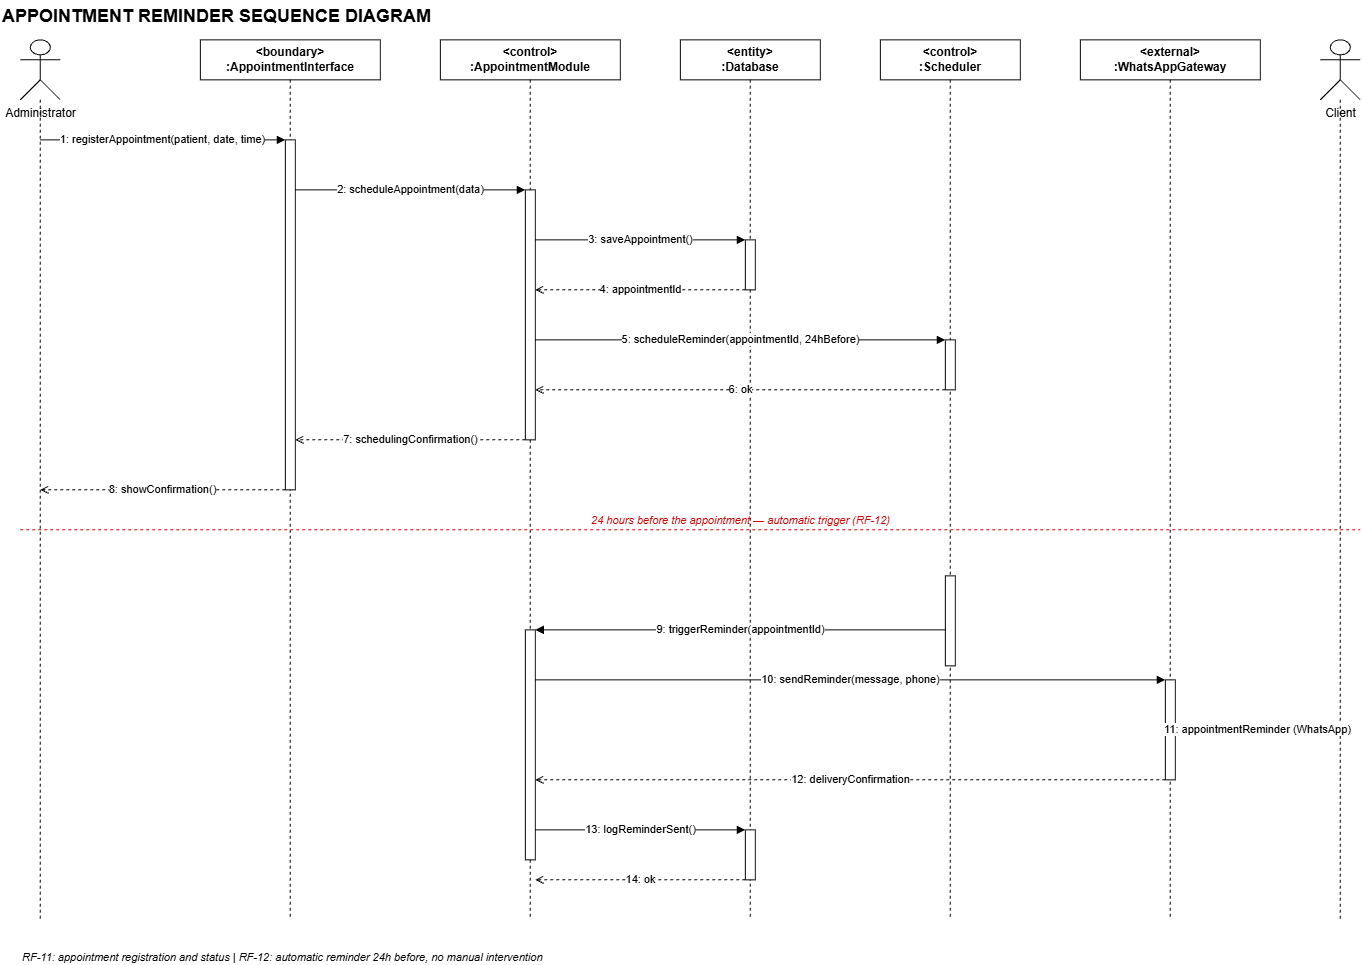

The diagram above was exported from draw.io. Its source (the exported page's mxGraphModel, read from the mxfile embedded in the PNG):
<mxGraphModel dx="1664" dy="874" grid="1" gridSize="10" guides="1" tooltips="1" connect="1" arrows="1" fold="1" page="1" pageScale="1" pageWidth="1600" pageHeight="980" math="0" shadow="0">
  <root>
    <mxCell id="0" />
    <mxCell id="1" parent="0" />
    <mxCell id="title" parent="1" style="text;html=1;fontSize=18;fontStyle=1;align=left;" value="APPOINTMENT REMINDER SEQUENCE DIAGRAM" vertex="1">
      <mxGeometry height="30" width="600" x="120" as="geometry" />
    </mxCell>
    <mxCell id="actorAdmin" parent="1" style="shape=umlActor;verticalLabelPosition=bottom;verticalAlign=top;html=1;outlineConnect=0;" value="Administrator" vertex="1">
      <mxGeometry height="60" width="40" x="140" y="40" as="geometry" />
    </mxCell>
    <mxCell id="actorClient" parent="1" style="shape=umlActor;verticalLabelPosition=bottom;verticalAlign=top;html=1;outlineConnect=0;" value="Client" vertex="1">
      <mxGeometry height="60" width="40" x="1440" y="40" as="geometry" />
    </mxCell>
    <mxCell id="hInterface" parent="1" style="rounded=0;whiteSpace=wrap;html=1;fontStyle=1;align=center;verticalAlign=middle;" value="&amp;lt;boundary&amp;gt;&lt;br&gt;:AppointmentInterface" vertex="1">
      <mxGeometry height="40" width="180" x="320" y="40" as="geometry" />
    </mxCell>
    <mxCell id="hModule" parent="1" style="rounded=0;whiteSpace=wrap;html=1;fontStyle=1;align=center;verticalAlign=middle;" value="&amp;lt;control&amp;gt;&lt;br&gt;:AppointmentModule" vertex="1">
      <mxGeometry height="40" width="180" x="560" y="40" as="geometry" />
    </mxCell>
    <mxCell id="hDB" parent="1" style="rounded=0;whiteSpace=wrap;html=1;fontStyle=1;align=center;verticalAlign=middle;" value="&amp;lt;entity&amp;gt;&lt;br&gt;:Database" vertex="1">
      <mxGeometry height="40" width="140" x="800" y="40" as="geometry" />
    </mxCell>
    <mxCell id="hScheduler" parent="1" style="rounded=0;whiteSpace=wrap;html=1;fontStyle=1;align=center;verticalAlign=middle;" value="&amp;lt;control&amp;gt;&lt;br&gt;:Scheduler" vertex="1">
      <mxGeometry height="40" width="140" x="1000" y="40" as="geometry" />
    </mxCell>
    <mxCell id="hGateway" parent="1" style="rounded=0;whiteSpace=wrap;html=1;fontStyle=1;align=center;verticalAlign=middle;" value="&amp;lt;external&amp;gt;&lt;br&gt;:WhatsAppGateway" vertex="1">
      <mxGeometry height="40" width="180" x="1200" y="40" as="geometry" />
    </mxCell>
    <mxCell id="lAdmin" edge="1" parent="1" style="endArrow=none;dashed=1;html=1;strokeColor=#000000;">
      <mxGeometry relative="1" as="geometry">
        <mxPoint x="160" y="100" as="sourcePoint" />
        <mxPoint x="160" y="920" as="targetPoint" />
      </mxGeometry>
    </mxCell>
    <mxCell id="lInterface" edge="1" parent="1" style="endArrow=none;dashed=1;html=1;strokeColor=#000000;">
      <mxGeometry relative="1" as="geometry">
        <mxPoint x="410" y="80" as="sourcePoint" />
        <mxPoint x="410" y="920" as="targetPoint" />
      </mxGeometry>
    </mxCell>
    <mxCell id="lModule" edge="1" parent="1" style="endArrow=none;dashed=1;html=1;strokeColor=#000000;">
      <mxGeometry relative="1" as="geometry">
        <mxPoint x="650" y="80" as="sourcePoint" />
        <mxPoint x="650" y="920" as="targetPoint" />
      </mxGeometry>
    </mxCell>
    <mxCell id="lDB" edge="1" parent="1" style="endArrow=none;dashed=1;html=1;strokeColor=#000000;">
      <mxGeometry relative="1" as="geometry">
        <mxPoint x="870" y="80" as="sourcePoint" />
        <mxPoint x="870" y="920" as="targetPoint" />
      </mxGeometry>
    </mxCell>
    <mxCell id="lScheduler" edge="1" parent="1" style="endArrow=none;dashed=1;html=1;strokeColor=#000000;">
      <mxGeometry relative="1" as="geometry">
        <mxPoint x="1070" y="80" as="sourcePoint" />
        <mxPoint x="1070" y="920" as="targetPoint" />
      </mxGeometry>
    </mxCell>
    <mxCell id="lGateway" edge="1" parent="1" style="endArrow=none;dashed=1;html=1;strokeColor=#000000;">
      <mxGeometry relative="1" as="geometry">
        <mxPoint x="1290" y="80" as="sourcePoint" />
        <mxPoint x="1290" y="920" as="targetPoint" />
      </mxGeometry>
    </mxCell>
    <mxCell id="lClient" edge="1" parent="1" style="endArrow=none;dashed=1;html=1;strokeColor=#000000;">
      <mxGeometry relative="1" as="geometry">
        <mxPoint x="1460" y="100" as="sourcePoint" />
        <mxPoint x="1460" y="920" as="targetPoint" />
      </mxGeometry>
    </mxCell>
    <mxCell id="actInt1" parent="1" style="rounded=0;whiteSpace=wrap;html=1;fillColor=#ffffff;strokeColor=#000000;" value="" vertex="1">
      <mxGeometry height="350" width="10" x="405" y="140" as="geometry" />
    </mxCell>
    <mxCell id="actMod1" parent="1" style="rounded=0;whiteSpace=wrap;html=1;fillColor=#ffffff;strokeColor=#000000;" value="" vertex="1">
      <mxGeometry height="250" width="10" x="645" y="190" as="geometry" />
    </mxCell>
    <mxCell id="actDB1" parent="1" style="rounded=0;whiteSpace=wrap;html=1;fillColor=#ffffff;strokeColor=#000000;" value="" vertex="1">
      <mxGeometry height="50" width="10" x="865" y="240" as="geometry" />
    </mxCell>
    <mxCell id="actSch1" parent="1" style="rounded=0;whiteSpace=wrap;html=1;fillColor=#ffffff;strokeColor=#000000;" value="" vertex="1">
      <mxGeometry height="50" width="10" x="1065" y="340" as="geometry" />
    </mxCell>
    <mxCell id="m1" edge="1" parent="1" style="html=1;endArrow=block;fontSize=11;" value="1: registerAppointment(patient, date, time)">
      <mxGeometry relative="1" as="geometry">
        <mxPoint x="160" y="140" as="sourcePoint" />
        <mxPoint x="405" y="140" as="targetPoint" />
      </mxGeometry>
    </mxCell>
    <mxCell id="m2" edge="1" parent="1" style="html=1;endArrow=block;fontSize=11;" value="2: scheduleAppointment(data)">
      <mxGeometry relative="1" as="geometry">
        <mxPoint x="415" y="190" as="sourcePoint" />
        <mxPoint x="645" y="190" as="targetPoint" />
      </mxGeometry>
    </mxCell>
    <mxCell id="m3" edge="1" parent="1" style="html=1;endArrow=block;fontSize=11;" value="3: saveAppointment()">
      <mxGeometry relative="1" as="geometry">
        <mxPoint x="655" y="240" as="sourcePoint" />
        <mxPoint x="865" y="240" as="targetPoint" />
      </mxGeometry>
    </mxCell>
    <mxCell id="m4" edge="1" parent="1" style="html=1;endArrow=open;dashed=1;fontSize=11;" value="4: appointmentId">
      <mxGeometry relative="1" as="geometry">
        <mxPoint x="865" y="290" as="sourcePoint" />
        <mxPoint x="655" y="290" as="targetPoint" />
      </mxGeometry>
    </mxCell>
    <mxCell id="m5" edge="1" parent="1" style="html=1;endArrow=block;fontSize=11;" value="5: scheduleReminder(appointmentId, 24hBefore)">
      <mxGeometry relative="1" as="geometry">
        <mxPoint x="655" y="340" as="sourcePoint" />
        <mxPoint x="1065" y="340" as="targetPoint" />
      </mxGeometry>
    </mxCell>
    <mxCell id="m6" edge="1" parent="1" style="html=1;endArrow=open;dashed=1;fontSize=11;" value="6: ok">
      <mxGeometry relative="1" as="geometry">
        <mxPoint x="1065" y="390" as="sourcePoint" />
        <mxPoint x="655" y="390" as="targetPoint" />
      </mxGeometry>
    </mxCell>
    <mxCell id="m7" edge="1" parent="1" style="html=1;endArrow=open;dashed=1;fontSize=11;" value="7: schedulingConfirmation()">
      <mxGeometry relative="1" as="geometry">
        <mxPoint x="645" y="440" as="sourcePoint" />
        <mxPoint x="415" y="440" as="targetPoint" />
      </mxGeometry>
    </mxCell>
    <mxCell id="m8" edge="1" parent="1" style="html=1;endArrow=open;dashed=1;fontSize=11;" value="8: showConfirmation()">
      <mxGeometry relative="1" as="geometry">
        <mxPoint x="405" y="490" as="sourcePoint" />
        <mxPoint x="160" y="490" as="targetPoint" />
      </mxGeometry>
    </mxCell>
    <mxCell id="divider" edge="1" parent="1" style="endArrow=none;dashed=1;html=1;strokeColor=#CC0000;">
      <mxGeometry relative="1" as="geometry">
        <mxPoint x="140" y="530" as="sourcePoint" />
        <mxPoint x="1480" y="530" as="targetPoint" />
      </mxGeometry>
    </mxCell>
    <mxCell id="dividerLabel" parent="1" style="text;html=1;fontStyle=2;fontColor=#CC0000;fontSize=11;align=center;" value="24 hours before the appointment — automatic trigger (RF-12)" vertex="1">
      <mxGeometry height="20" width="440" x="640" y="508" as="geometry" />
    </mxCell>
    <mxCell id="actSch2" parent="1" style="rounded=0;whiteSpace=wrap;html=1;fillColor=#ffffff;strokeColor=#000000;" value="" vertex="1">
      <mxGeometry height="90" width="10" x="1065" y="576" as="geometry" />
    </mxCell>
    <mxCell id="actMod2" parent="1" style="rounded=0;whiteSpace=wrap;html=1;fillColor=#ffffff;strokeColor=#000000;" value="" vertex="1">
      <mxGeometry height="230" width="10" x="645" y="630" as="geometry" />
    </mxCell>
    <mxCell id="actGateway" parent="1" style="rounded=0;whiteSpace=wrap;html=1;fillColor=#ffffff;strokeColor=#000000;" value="" vertex="1">
      <mxGeometry height="100" width="10" x="1285" y="680" as="geometry" />
    </mxCell>
    <mxCell id="actDB2" parent="1" style="rounded=0;whiteSpace=wrap;html=1;fillColor=#ffffff;strokeColor=#000000;" value="" vertex="1">
      <mxGeometry height="50" width="10" x="865" y="830" as="geometry" />
    </mxCell>
    <mxCell id="m9" edge="1" parent="1" style="html=1;endArrow=block;fontSize=11;" value="9: triggerReminder(appointmentId)">
      <mxGeometry relative="1" as="geometry">
        <mxPoint x="1065" y="630" as="sourcePoint" />
        <mxPoint x="655" y="630" as="targetPoint" />
      </mxGeometry>
    </mxCell>
    <mxCell id="m10" edge="1" parent="1" style="html=1;endArrow=block;fontSize=11;" value="10: sendReminder(message, phone)">
      <mxGeometry relative="1" as="geometry">
        <mxPoint x="655" y="680" as="sourcePoint" />
        <mxPoint x="1285" y="680" as="targetPoint" />
      </mxGeometry>
    </mxCell>
    <mxCell id="m11" edge="1" parent="1" style="html=1;endArrow=block;fontSize=11;" value="11: appointmentReminder (WhatsApp)">
      <mxGeometry relative="1" as="geometry">
        <mxPoint x="1295" y="730" as="sourcePoint" />
        <mxPoint x="1460" y="730" as="targetPoint" />
      </mxGeometry>
    </mxCell>
    <mxCell id="m12" edge="1" parent="1" style="html=1;endArrow=open;dashed=1;fontSize=11;" value="12: deliveryConfirmation">
      <mxGeometry relative="1" as="geometry">
        <mxPoint x="1285" y="780" as="sourcePoint" />
        <mxPoint x="655" y="780" as="targetPoint" />
      </mxGeometry>
    </mxCell>
    <mxCell id="m13" edge="1" parent="1" style="html=1;endArrow=block;fontSize=11;" value="13: logReminderSent()">
      <mxGeometry relative="1" as="geometry">
        <mxPoint x="655" y="830" as="sourcePoint" />
        <mxPoint x="865" y="830" as="targetPoint" />
      </mxGeometry>
    </mxCell>
    <mxCell id="m14" edge="1" parent="1" style="html=1;endArrow=open;dashed=1;fontSize=11;" value="14: ok">
      <mxGeometry relative="1" as="geometry">
        <mxPoint x="865" y="880" as="sourcePoint" />
        <mxPoint x="655" y="880" as="targetPoint" />
      </mxGeometry>
    </mxCell>
    <mxCell id="note" parent="1" style="text;html=1;fontStyle=2;fontSize=11;align=left;" value="RF-11: appointment registration and status  |  RF-12: automatic reminder 24h before, no manual intervention" vertex="1">
      <mxGeometry height="20" width="900" x="140" y="945" as="geometry" />
    </mxCell>
  </root>
</mxGraphModel>